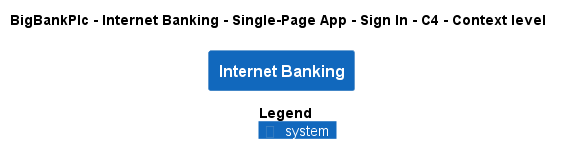

The diagram above was rendered by PlantUML. Its source (embedded in the PNG):
@startuml
!pragma layout smetana
!include ..\..\..\..\..\..\..\.c4s\C4_Context.puml

AddElementTag("c4interflow:lifecycle:new", $bgColor=green, $fontColor=#ffffff, $borderColor=green, $shadowing="False")
AddElementTag("c4interflow:lifecycle:changed", $bgColor=orange, $fontColor=#ffffff, $borderColor=orange, $shadowing="False")
AddElementTag("c4interflow:lifecycle:removed", $bgColor=red, $fontColor=#ffffff, $borderColor=red, $shadowing="False")

AddRelTag("c4interflow:lifecycle:new", $textColor=green, $lineColor=green)
AddRelTag("c4interflow:lifecycle:changed", $textColor=orange, $lineColor=orange)
AddRelTag("c4interflow:lifecycle:removed", $textColor=red, $lineColor=red)

SHOW_PERSON_PORTRAIT()
LAYOUT_TOP_DOWN()

skinparam linetype polyline

title BigBankPlc - Internet Banking - Single-Page App - Sign In - C4 - Context level

System(BigBankPlc.SoftwareSystems.InternetBanking, "Internet Banking", "")



SHOW_LEGEND()
@enduml